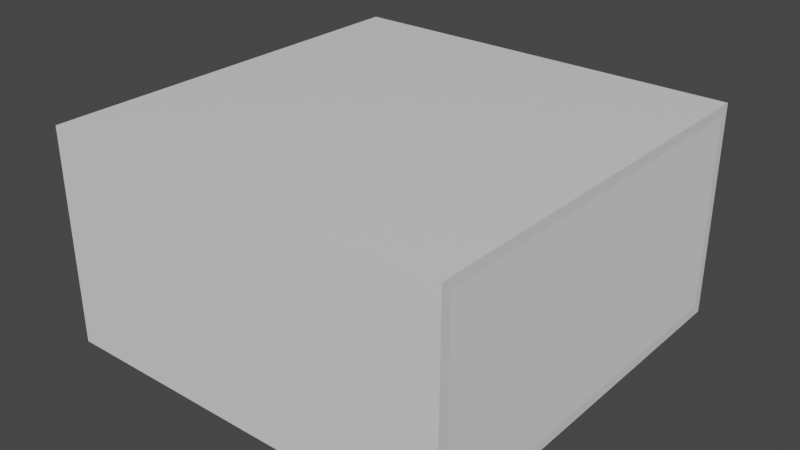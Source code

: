 # Source: pianoBox.blend  (saved by Blender 2.91.10; exported with 4.5.12 LTS)
import bpy
from mathutils import Matrix  # noqa: F401  (used for matrix-valued properties, if any)

bpy.ops.wm.read_factory_settings(use_empty=True)
scene = bpy.context.scene
scene.name = 'Scene'

# ---- collections
col_collection = bpy.data.collections.new('Collection'); scene.collection.children.link(col_collection)
col_pianobox = bpy.data.collections.new('pianobox'); col_collection.children.link(col_pianobox)

# ---- materials (node trees are filled in below, after node groups)
mat_material = bpy.data.materials.new('Material')
mat_material.alpha_threshold = 0.0
mat_material.use_transparent_shadow = False
mat_material.line_color = (0.0, 0.0, 0.0, 1.0)

# ---- material node trees
mat_material.use_nodes = True; mat_material.node_tree.nodes.clear()
_N = mat_material.node_tree.nodes; _L = mat_material.node_tree.links
n0 = _N.new('ShaderNodeOutputMaterial'); n0.name = 'Material Output'; n0.location = (300, 300)
n1 = _N.new('ShaderNodeBsdfPrincipled'); n1.name = 'Principled BSDF'; n1.location = (10, 300)
n1.distribution = 'GGX'
n1.subsurface_method = 'BURLEY'
n1.inputs[2].default_value = 0.4
n1.inputs[3].default_value = 1.45
n1.inputs[27].default_value = (0.0, 0.0, 0.0, 1.0)
n1.inputs[28].default_value = 1.0
_L.new(n1.outputs[0], n0.inputs[0])
n0.is_active_output = True

# ---- world
world_world = bpy.data.worlds.new('World'); scene.world = world_world
world_world.use_nodes = True; world_world.node_tree.nodes.clear()
_N = world_world.node_tree.nodes; _L = world_world.node_tree.links
n0 = _N.new('ShaderNodeOutputWorld'); n0.name = 'World Output'; n0.location = (300, 300)
n1 = _N.new('ShaderNodeBackground'); n1.name = 'Background'; n1.location = (10, 300)
n1.inputs[0].default_value = (0.05088, 0.05088, 0.05088, 1.0)
_L.new(n1.outputs[0], n0.inputs[0])
n0.is_active_output = True
world_world.color = (0.05088, 0.05088, 0.05088)
world_world.use_sun_shadow = False
world_world.sun_shadow_jitter_overblur = 0.0

# ---- meshes
me_cube = bpy.data.meshes.new('Cube')
me_cube.from_pydata([(0.9524, 0.9524, 0.9091), (0.9524, 0.9524, -0.9091), (0.9524, -0.9524, 0.9091), (0.9524, -0.9524, -0.9091), (-0.9524, 0.9524, 0.9091), (-0.9524, 0.9524, -0.9091), (-0.9524, -0.9524, 0.9091), (-0.9524, -0.9524, -0.9091), (0.9048, -0.9048, 0.9091), (-0.9048, -0.9048, 0.9091), (-0.9048, 0.9048, 0.9091), (0.9048, 0.9048, 0.9091), (-0.9048, 0.9524, 0.9091), (-0.9048, 0.9524, -0.9091), (-0.9048, -0.9524, 0.9091), (-0.9048, -0.9524, -0.9091), (1.0, 1.0, 1.0), (1.0, 1.0, -1.0), (1.0, -1.0, 1.0), (1.0, -1.0, -1.0), (-1.0, 1.0, 1.0), (-1.0, 1.0, -1.0), (-1.0, -1.0, 1.0), (-1.0, -1.0, -1.0), (1.0, 0.9524, 0.9091), (1.0, -0.9524, 0.9091), (1.0, -0.9524, -0.9091), (1.0, 0.9524, -0.9091), (0.9524, 0.9048, 0.9091), (-0.9048, -0.9524, -0.8636), (-0.9048, -0.9048, -0.9091), (-0.9048, 0.9524, 0.8636), (-0.9048, -0.9512, 0.9091)], [], [(16, 20, 22, 18), (19, 18, 22, 23), (23, 22, 20, 21), (21, 17, 19, 23), (21, 20, 16, 17), (26, 19, 17, 16, 18, 25, 24, 27), (18, 19, 26, 25), (15, 7, 6, 14, 29), (7, 5, 4, 6), (30, 13, 5, 7, 15), (31, 12, 4, 5, 13), (4, 12, 10, 9, 6), (14, 6, 9, 32), (24, 25, 2, 28, 0), (10, 11, 8, 9), (28, 2, 8, 11), (11, 10, 12, 0, 28), (9, 8, 2, 14, 32), (25, 26, 3, 2), (14, 2, 3, 15, 29), (3, 26, 27, 1), (30, 15, 3, 1, 13), (1, 27, 24, 0), (13, 1, 0, 12, 31)])
_uv = me_cube.uv_layers.new(name='UVMap')
_uv.uv.foreach_set('vector', [0.625, 0.5, 0.875, 0.5, 0.875, 0.75, 0.625, 0.75, 0.375, 0.75, 0.625, 0.75, 0.625, 1.0, 0.375, 1.0, 0.375, 0.0, 0.625, 0.0, 0.625, 0.25, 0.375, 0.25, 0.125, 0.5, 0.375, 0.5, 0.375, 0.75, 0.125, 0.75, 0.375, 0.25, 0.625, 0.25, 0.625, 0.5, 0.375, 0.5, 0.3864, 0.744, 0.375, 0.75, 0.375, 0.5, 0.625, 0.5, 0.625, 0.75, 0.6136, 0.744, 0.6136, 0.506, 0.3864, 0.506, 0.625, 0.75, 0.375, 0.75, 0.3864, 0.744, 0.6136, 0.744, 0.375, 0.9938, 0.375, 1.0, 0.625, 1.0, 0.625, 0.9938, 0.3812, 0.9938, 0.375, 0.0, 0.375, 0.25, 0.625, 0.25, 0.625, 0.0, 0.1312, 0.7437, 0.1312, 0.5, 0.125, 0.5, 0.125, 0.75, 0.1312, 0.75, 0.6188, 0.2562, 0.625, 0.2562, 0.625, 0.25, 0.375, 0.25, 0.375, 0.2562, 0.875, 0.5, 0.8688, 0.5, 0.8688, 0.5063, 0.8688, 0.7437, 0.875, 0.75, 0.8688, 0.75, 0.875, 0.75, 0.8688, 0.7437, 0.8687, 0.7498, 0.625, 0.5, 0.625, 0.75, 0.6313, 0.75, 0.6312, 0.5062, 0.6313, 0.5, 0.875, 0.5062, 0.6375, 0.5063, 0.6375, 0.7437, 0.875, 0.7438, 0.6312, 0.5062, 0.6313, 0.75, 0.6375, 0.7437, 0.6375, 0.5063, 0.6375, 0.5063, 0.875, 0.5062, 0.875, 0.5, 0.6313, 0.5, 0.6312, 0.5062, 0.875, 0.7438, 0.6375, 0.7437, 0.6313, 0.75, 0.875, 0.75, 0.875, 0.7498, 0.625, 0.75, 0.375, 0.75, 0.375, 0.7562, 0.625, 0.7562, 0.625, 1.0, 0.625, 0.7562, 0.375, 0.7562, 0.375, 1.0, 0.3812, 1.0, 0.3688, 0.75, 0.375, 0.75, 0.375, 0.5, 0.3687, 0.5, 0.125, 0.7437, 0.125, 0.75, 0.3688, 0.75, 0.3687, 0.5, 0.125, 0.5, 0.375, 0.4938, 0.375, 0.5, 0.625, 0.5, 0.625, 0.4938, 0.375, 0.25, 0.375, 0.4938, 0.625, 0.4938, 0.625, 0.25, 0.6187, 0.25])
me_cube.materials.append(mat_material)
me_cube.use_remesh_preserve_volume = False
me_cube.use_remesh_preserve_attributes = False
me_cube.use_mirror_vertex_groups = False
me_cube.update()
me_cube_001 = bpy.data.meshes.new('Cube.001')
me_cube_001.from_pydata([(0.95, 0.95, -0.9), (0.95, -0.95, -0.9), (-0.95, 0.95, -0.9), (-0.95, -0.95, -0.9), (1.0, 1.0, 1.0), (1.0, 1.0, -1.0), (1.0, -1.0, 1.0), (1.0, -1.0, -1.0), (-1.0, 1.0, 1.0), (-1.0, 1.0, -1.0), (-1.0, -1.0, 1.0), (-1.0, -1.0, -1.0), (0.95, -0.95, 1.0), (-0.95, -0.95, 1.0), (-0.95, 0.95, 1.0), (0.95, 0.95, 1.0)], [], [(7, 6, 10, 11), (11, 10, 8, 9), (9, 5, 7, 11), (5, 4, 6, 7), (9, 8, 4, 5), (1, 3, 13, 12), (13, 3, 2, 14), (0, 2, 3, 1), (0, 1, 12, 15), (14, 2, 0, 15), (6, 4, 8, 10, 13, 14, 15, 12), (13, 10, 6, 12)])
_uv = me_cube_001.uv_layers.new(name='UVMap')
_uv.uv.foreach_set('vector', [0.375, 0.75, 0.625, 0.75, 0.625, 1.0, 0.375, 1.0, 0.375, 0.0, 0.625, 0.0, 0.625, 0.25, 0.375, 0.25, 0.125, 0.5, 0.375, 0.5, 0.375, 0.75, 0.125, 0.75, 0.375, 0.5, 0.625, 0.5, 0.625, 0.75, 0.375, 0.75, 0.375, 0.25, 0.625, 0.25, 0.625, 0.5, 0.375, 0.5, 0.375, 0.75, 0.375, 1.0, 0.6125, 1.0, 0.6125, 0.75, 0.6125, 0.0, 0.375, 0.0, 0.375, 0.25, 0.6125, 0.25, 0.375, 0.5, 0.125, 0.5, 0.125, 0.75, 0.375, 0.75, 0.375, 0.5, 0.375, 0.75, 0.6125, 0.75, 0.6125, 0.5, 0.6125, 0.25, 0.375, 0.25, 0.375, 0.5, 0.6125, 0.5, 0.625, 0.75, 0.625, 0.5, 0.875, 0.5, 0.875, 0.75, 0.8688, 0.7437, 0.8688, 0.5063, 0.6312, 0.5062, 0.6312, 0.7437, 0.8688, 0.7437, 0.875, 0.75, 0.625, 0.75, 0.6312, 0.7437])
me_cube_001.materials.append(mat_material)
me_cube_001.use_remesh_preserve_volume = False
me_cube_001.use_remesh_preserve_attributes = False
me_cube_001.use_mirror_vertex_groups = False
me_cube_001.update()
me_cube_003 = bpy.data.meshes.new('Cube.003')
me_cube_003.from_pydata([(-1.0, -1.0, -1.0), (-1.0, -1.0, 1.0), (-1.0, 1.0, -1.0), (-1.0, 1.0, 1.0), (1.0, -1.0, -1.0), (1.0, -1.0, 1.0), (1.0, 1.0, -1.0), (1.0, 1.0, 1.0)], [], [(0, 1, 3, 2), (2, 3, 7, 6), (6, 7, 5, 4), (4, 5, 1, 0), (2, 6, 4, 0), (7, 3, 1, 5)])
_uv = me_cube_003.uv_layers.new(name='UVMap')
_uv.uv.foreach_set('vector', [0.375, 0.0, 0.625, 0.0, 0.625, 0.25, 0.375, 0.25, 0.375, 0.25, 0.625, 0.25, 0.625, 0.5, 0.375, 0.5, 0.375, 0.5, 0.625, 0.5, 0.625, 0.75, 0.375, 0.75, 0.375, 0.75, 0.625, 0.75, 0.625, 1.0, 0.375, 1.0, 0.125, 0.5, 0.375, 0.5, 0.375, 0.75, 0.125, 0.75, 0.625, 0.5, 0.875, 0.5, 0.875, 0.75, 0.625, 0.75])
me_cube_003.use_remesh_fix_poles = True
me_cube_003.use_remesh_preserve_attributes = False
me_cube_003.use_mirror_vertex_groups = False
me_cube_003.update()

# ---- objects
ob_body = bpy.data.objects.new('body', me_cube)
ob_pianobox = bpy.data.objects.new('pianobox', me_cube_001)
ob_layer = bpy.data.objects.new('layer', me_cube_003)

# ---- transforms, parenting, visibility, modifiers, constraints
ob_body.location = (0.0, 0.0, 0.0)
ob_body.scale = (2.1, 2.1, 1.1)
ob_body.lock_rotations_4d = False
ob_body.empty_display_type = 'ARROWS'
ob_body.lineart.crease_threshold = 0.0
ob_pianobox.location = (0.0, 0.0, 0.0)
ob_pianobox.scale = (2.0, 2.0, 1.0)
ob_pianobox.lock_rotations_4d = False
ob_pianobox.empty_display_type = 'ARROWS'
ob_pianobox.lineart.crease_threshold = 0.0
ob_layer.location = (2.05, 0.0, 0.0)
ob_layer.scale = (0.05, 2.0, 1.0)
ob_layer.lineart.crease_threshold = 0.0

# ---- collection membership
col_collection.objects.link(ob_body)
col_pianobox.objects.link(ob_pianobox)
col_pianobox.objects.link(ob_layer)

# ---- scene / render settings (as saved in the file)
scene.frame_start = 1; scene.frame_end = 250; scene.frame_set(1)
scene.render.engine = 'BLENDER_EEVEE_NEXT'
scene.cycles.use_denoising = False
scene.cycles.samples = 128
scene.cycles.sampling_pattern = 'TABULATED_SOBOL'
scene.cycles.use_adaptive_sampling = False
scene.cycles.use_light_tree = False
scene.view_settings.view_transform = 'Filmic'
bpy.context.view_layer.update()

# ---- added for rendering (the .blend has no active camera and no usable light): camera, sun
cam_auto = bpy.data.cameras.new('AutoCamera')
cam_auto.lens = 50.0
cam_auto.sensor_width = 36.0
cam_auto.clip_end = 1000.0
ob_auto_camera = bpy.data.objects.new('AutoCamera', cam_auto)
scene.collection.objects.link(ob_auto_camera)
ob_auto_camera.location = (5.8604, -7.03249, 4.68832)
ob_auto_camera.rotation_euler = (1.09748, -7.21219e-08, 0.694738)
scene.camera = ob_auto_camera
light_auto_sun = bpy.data.lights.new('AutoSun', 'SUN')
light_auto_sun.energy = 3.0
light_auto_sun.angle = 0.0523599
ob_auto_sun = bpy.data.objects.new('AutoSun', light_auto_sun)
scene.collection.objects.link(ob_auto_sun)
ob_auto_sun.rotation_euler = (0.872665, 0.174533, 0.523599)
bpy.context.view_layer.update()
